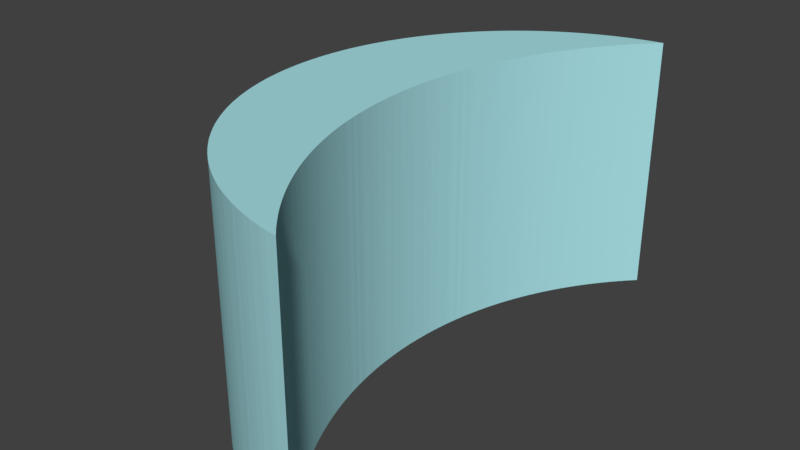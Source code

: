 # Source: concaveMirror.blend  (saved by Blender 2.79.0; exported with 4.5.12 LTS)
import bpy
from mathutils import Matrix  # noqa: F401  (used for matrix-valued properties, if any)

bpy.ops.wm.read_factory_settings(use_empty=True)
scene = bpy.context.scene
scene.name = 'Scene'

# ---- collections
col_collection_1 = bpy.data.collections.new('Collection 1'); scene.collection.children.link(col_collection_1)

# ---- materials (node trees are filled in below, after node groups)
mat_material_001 = bpy.data.materials.new('Material.001')
mat_material_001.alpha_threshold = 0.0
mat_material_001.use_transparent_shadow = False
mat_material_001.diffuse_color = (0.3977, 0.7546, 0.8, 1.0)
mat_material_001.roughness = 0.5
mat_material_001.specular_intensity = 0.6345

# ---- material node trees

# ---- world
world_world = bpy.data.worlds.new('World'); scene.world = world_world
world_world.color = (0.05088, 0.05088, 0.05088)
world_world.use_sun_shadow = False
world_world.sun_shadow_jitter_overblur = 0.0
world_world.cycles.sampling_method = 'MANUAL'

# ---- meshes
me_cylinder_002 = bpy.data.meshes.new('Cylinder.002')
me_cylinder_002.from_pydata([(-0.2793, -1.98, 1.0), (-0.3004, -1.977, 1.0), (-0.3004, -1.977, -1.0), (-0.2793, -1.98, -1.0), (-0.2793, 1.98, 1.0), (-0.3004, 1.977, 1.0), (-0.3252, 1.973, 1.0), (-0.35, 1.969, 1.0), (-0.3747, 1.965, 1.0), (-0.3994, 1.96, 1.0), (-0.424, 1.955, 1.0), (-0.4485, 1.949, 1.0), (-0.473, 1.943, 1.0), (-0.4973, 1.937, 1.0), (-0.5216, 1.931, 1.0), (-0.5459, 1.924, 1.0), (-0.57, 1.917, 1.0), (-0.594, 1.91, 1.0), (-0.618, 1.902, 1.0), (-0.6418, 1.894, 1.0), (-0.6656, 1.886, 1.0), (-0.6892, 1.877, 1.0), (-0.7128, 1.869, 1.0), (-0.7362, 1.86, 1.0), (-0.7595, 1.85, 1.0), (-0.7827, 1.84, 1.0), (-0.8058, 1.83, 1.0), (-0.8287, 1.82, 1.0), (-0.8515, 1.81, 1.0), (-0.8742, 1.799, 1.0), (-0.8967, 1.788, 1.0), (-0.9191, 1.776, 1.0), (-0.9414, 1.765, 1.0), (-0.9635, 1.753, 1.0), (-0.9854, 1.74, 1.0), (-1.007, 1.728, 1.0), (-1.029, 1.715, 1.0), (-1.05, 1.702, 1.0), (-1.072, 1.689, 1.0), (-1.093, 1.675, 1.0), (-1.114, 1.661, 1.0), (-1.135, 1.647, 1.0), (-1.155, 1.633, 1.0), (-1.176, 1.618, 1.0), (-1.196, 1.603, 1.0), (-1.216, 1.588, 1.0), (-1.236, 1.573, 1.0), (-1.255, 1.557, 1.0), (-1.275, 1.541, 1.0), (-1.294, 1.525, 1.0), (-1.313, 1.509, 1.0), (-1.332, 1.492, 1.0), (-1.351, 1.475, 1.0), (-1.369, 1.458, 1.0), (-1.387, 1.441, 1.0), (-1.405, 1.423, 1.0), (-1.423, 1.405, 1.0), (-1.441, 1.387, 1.0), (-1.458, 1.369, 1.0), (-1.475, 1.351, 1.0), (-1.492, 1.332, 1.0), (-1.508, 1.313, 1.0), (-1.525, 1.294, 1.0), (-1.541, 1.275, 1.0), (-1.557, 1.255, 1.0), (-1.573, 1.236, 1.0), (-1.588, 1.216, 1.0), (-1.603, 1.196, 1.0), (-1.618, 1.176, 1.0), (-1.633, 1.155, 1.0), (-1.647, 1.135, 1.0), (-1.661, 1.114, 1.0), (-1.675, 1.093, 1.0), (-1.689, 1.072, 1.0), (-1.702, 1.05, 1.0), (-1.715, 1.029, 1.0), (-1.728, 1.007, 1.0), (-1.74, 0.9855, 1.0), (-1.753, 0.9635, 1.0), (-1.765, 0.9414, 1.0), (-1.776, 0.9192, 1.0), (-1.788, 0.8968, 1.0), (-1.799, 0.8742, 1.0), (-1.81, 0.8516, 1.0), (-1.82, 0.8288, 1.0), (-1.83, 0.8058, 1.0), (-1.84, 0.7828, 1.0), (-1.85, 0.7596, 1.0), (-1.86, 0.7363, 1.0), (-1.869, 0.7128, 1.0), (-1.877, 0.6893, 1.0), (-1.886, 0.6657, 1.0), (-1.894, 0.6419, 1.0), (-1.902, 0.618, 1.0), (-1.91, 0.5941, 1.0), (-1.917, 0.57, 1.0), (-1.924, 0.5459, 1.0), (-1.931, 0.5217, 1.0), (-1.937, 0.4974, 1.0), (-1.943, 0.473, 1.0), (-1.949, 0.4486, 1.0), (-1.955, 0.424, 1.0), (-1.96, 0.3994, 1.0), (-1.965, 0.3748, 1.0), (-1.969, 0.3501, 1.0), (-1.973, 0.3253, 1.0), (-1.977, 0.3005, 1.0), (-1.981, 0.2756, 1.0), (-1.984, 0.2507, 1.0), (-1.987, 0.2257, 1.0), (-1.99, 0.2007, 1.0), (-1.992, 0.1757, 1.0), (-1.994, 0.1507, 1.0), (-1.996, 0.1256, 1.0), (-1.997, 0.1005, 1.0), (-1.999, 0.07538, 1.0), (-1.999, 0.05026, 1.0), (-2.0, 0.02514, 1.0), (-2.0, 2.885e-06, 1.0), (-2.0, -0.02513, 1.0), (-1.999, -0.05026, 1.0), (-1.999, -0.07538, 1.0), (-1.997, -0.1005, 1.0), (-1.996, -0.1256, 1.0), (-1.994, -0.1507, 1.0), (-1.992, -0.1757, 1.0), (-1.99, -0.2007, 1.0), (-1.987, -0.2257, 1.0), (-1.984, -0.2507, 1.0), (-1.981, -0.2756, 1.0), (-1.977, -0.3005, 1.0), (-1.973, -0.3253, 1.0), (-1.969, -0.35, 1.0), (-1.965, -0.3748, 1.0), (-1.96, -0.3994, 1.0), (-1.955, -0.424, 1.0), (-1.949, -0.4485, 1.0), (-1.943, -0.473, 1.0), (-1.937, -0.4974, 1.0), (-1.931, -0.5217, 1.0), (-1.924, -0.5459, 1.0), (-1.917, -0.57, 1.0), (-1.91, -0.5941, 1.0), (-1.902, -0.618, 1.0), (-1.894, -0.6419, 1.0), (-1.886, -0.6656, 1.0), (-1.877, -0.6893, 1.0), (-1.869, -0.7128, 1.0), (-1.86, -0.7363, 1.0), (-1.85, -0.7596, 1.0), (-1.84, -0.7828, 1.0), (-1.83, -0.8058, 1.0), (-1.82, -0.8288, 1.0), (-1.81, -0.8516, 1.0), (-1.799, -0.8742, 1.0), (-1.788, -0.8968, 1.0), (-1.776, -0.9192, 1.0), (-1.765, -0.9414, 1.0), (-1.753, -0.9635, 1.0), (-1.74, -0.9855, 1.0), (-1.728, -1.007, 1.0), (-1.715, -1.029, 1.0), (-1.702, -1.05, 1.0), (-1.689, -1.072, 1.0), (-1.675, -1.093, 1.0), (-1.661, -1.114, 1.0), (-1.647, -1.135, 1.0), (-1.633, -1.155, 1.0), (-1.618, -1.176, 1.0), (-1.603, -1.196, 1.0), (-1.588, -1.216, 1.0), (-1.573, -1.236, 1.0), (-1.557, -1.255, 1.0), (-1.541, -1.275, 1.0), (-1.525, -1.294, 1.0), (-1.508, -1.313, 1.0), (-1.492, -1.332, 1.0), (-1.475, -1.351, 1.0), (-1.458, -1.369, 1.0), (-1.441, -1.387, 1.0), (-1.423, -1.405, 1.0), (-1.405, -1.423, 1.0), (-1.387, -1.441, 1.0), (-1.369, -1.458, 1.0), (-1.351, -1.475, 1.0), (-1.332, -1.492, 1.0), (-1.313, -1.509, 1.0), (-1.294, -1.525, 1.0), (-1.275, -1.541, 1.0), (-1.255, -1.557, 1.0), (-1.236, -1.573, 1.0), (-1.216, -1.588, 1.0), (-1.196, -1.603, 1.0), (-1.176, -1.618, 1.0), (-1.155, -1.633, 1.0), (-1.135, -1.647, 1.0), (-1.114, -1.661, 1.0), (-1.093, -1.675, 1.0), (-1.072, -1.689, 1.0), (-1.05, -1.702, 1.0), (-1.029, -1.715, 1.0), (-1.007, -1.728, 1.0), (-0.9854, -1.74, 1.0), (-0.9635, -1.753, 1.0), (-0.9414, -1.765, 1.0), (-0.9191, -1.776, 1.0), (-0.8968, -1.788, 1.0), (-0.8742, -1.799, 1.0), (-0.8515, -1.81, 1.0), (-0.8287, -1.82, 1.0), (-0.8058, -1.83, 1.0), (-0.7827, -1.84, 1.0), (-0.7595, -1.85, 1.0), (-0.7362, -1.86, 1.0), (-0.7128, -1.869, 1.0), (-0.6893, -1.877, 1.0), (-0.6656, -1.886, 1.0), (-0.6419, -1.894, 1.0), (-0.618, -1.902, 1.0), (-0.5941, -1.91, 1.0), (-0.57, -1.917, 1.0), (-0.5459, -1.924, 1.0), (-0.5217, -1.931, 1.0), (-0.4974, -1.937, 1.0), (-0.473, -1.943, 1.0), (-0.4485, -1.949, 1.0), (-0.424, -1.955, 1.0), (-0.3994, -1.96, 1.0), (-0.3747, -1.965, 1.0), (-0.35, -1.969, 1.0), (-0.3253, -1.973, 1.0), (-0.2923, -1.967, 1.0), (-0.3168, -1.942, 1.0), (-0.3411, -1.917, 1.0), (-0.365, -1.891, 1.0), (-0.3886, -1.865, 1.0), (-0.4119, -1.838, 1.0), (-0.4348, -1.812, 1.0), (-0.4574, -1.785, 1.0), (-0.4797, -1.758, 1.0), (-0.5016, -1.73, 1.0), (-0.5232, -1.702, 1.0), (-0.5444, -1.674, 1.0), (-0.5652, -1.646, 1.0), (-0.5857, -1.617, 1.0), (-0.6059, -1.588, 1.0), (-0.6257, -1.559, 1.0), (-0.6451, -1.53, 1.0), (-0.6641, -1.5, 1.0), (-0.6828, -1.471, 1.0), (-0.7011, -1.44, 1.0), (-0.719, -1.41, 1.0), (-0.7365, -1.38, 1.0), (-0.7536, -1.349, 1.0), (-0.7704, -1.318, 1.0), (-0.7868, -1.287, 1.0), (-0.8027, -1.255, 1.0), (-0.8183, -1.224, 1.0), (-0.8335, -1.192, 1.0), (-0.8483, -1.16, 1.0), (-0.8627, -1.128, 1.0), (-0.8766, -1.096, 1.0), (-0.8902, -1.063, 1.0), (-0.9034, -1.031, 1.0), (-0.9161, -0.998, 1.0), (-0.9285, -0.965, 1.0), (-0.9404, -0.9319, 1.0), (-0.9519, -0.8987, 1.0), (-0.963, -0.8653, 1.0), (-0.9736, -0.8317, 1.0), (-0.9839, -0.7981, 1.0), (-0.9937, -0.7643, 1.0), (-1.003, -0.7304, 1.0), (-1.012, -0.6963, 1.0), (-1.021, -0.6622, 1.0), (-1.029, -0.628, 1.0), (-1.036, -0.5936, 1.0), (-1.044, -0.5592, 1.0), (-1.05, -0.5247, 1.0), (-1.057, -0.4901, 1.0), (-1.063, -0.4554, 1.0), (-1.068, -0.4206, 1.0), (-1.073, -0.3858, 1.0), (-1.078, -0.3509, 1.0), (-1.082, -0.316, 1.0), (-1.086, -0.281, 1.0), (-1.089, -0.246, 1.0), (-1.092, -0.2109, 1.0), (-1.094, -0.1758, 1.0), (-1.096, -0.1407, 1.0), (-1.098, -0.1055, 1.0), (-1.099, -0.07036, 1.0), (-1.1, -0.03518, 1.0), (-1.1, 4.039e-06, 1.0), (-1.1, 0.03519, 1.0), (-1.099, 0.07037, 1.0), (-1.098, 0.1055, 1.0), (-1.096, 0.1407, 1.0), (-1.094, 0.1758, 1.0), (-1.092, 0.2109, 1.0), (-1.089, 0.246, 1.0), (-1.086, 0.281, 1.0), (-1.082, 0.316, 1.0), (-1.078, 0.3509, 1.0), (-1.073, 0.3858, 1.0), (-1.068, 0.4206, 1.0), (-1.063, 0.4554, 1.0), (-1.057, 0.4901, 1.0), (-1.05, 0.5247, 1.0), (-1.044, 0.5592, 1.0), (-1.036, 0.5936, 1.0), (-1.029, 0.628, 1.0), (-1.021, 0.6622, 1.0), (-1.012, 0.6963, 1.0), (-1.003, 0.7304, 1.0), (-0.9937, 0.7643, 1.0), (-0.9839, 0.7981, 1.0), (-0.9736, 0.8317, 1.0), (-0.963, 0.8653, 1.0), (-0.9519, 0.8987, 1.0), (-0.9404, 0.9319, 1.0), (-0.9284, 0.965, 1.0), (-0.9161, 0.998, 1.0), (-0.9034, 1.031, 1.0), (-0.8902, 1.063, 1.0), (-0.8766, 1.096, 1.0), (-0.8627, 1.128, 1.0), (-0.8483, 1.16, 1.0), (-0.8335, 1.192, 1.0), (-0.8183, 1.224, 1.0), (-0.8027, 1.255, 1.0), (-0.7868, 1.287, 1.0), (-0.7704, 1.318, 1.0), (-0.7536, 1.349, 1.0), (-0.7365, 1.38, 1.0), (-0.719, 1.41, 1.0), (-0.7011, 1.44, 1.0), (-0.6828, 1.471, 1.0), (-0.6641, 1.5, 1.0), (-0.6451, 1.53, 1.0), (-0.6257, 1.559, 1.0), (-0.6059, 1.588, 1.0), (-0.5857, 1.617, 1.0), (-0.5652, 1.646, 1.0), (-0.5444, 1.674, 1.0), (-0.5232, 1.702, 1.0), (-0.5016, 1.73, 1.0), (-0.4797, 1.758, 1.0), (-0.4574, 1.785, 1.0), (-0.4348, 1.812, 1.0), (-0.4119, 1.838, 1.0), (-0.3886, 1.865, 1.0), (-0.365, 1.891, 1.0), (-0.3411, 1.917, 1.0), (-0.3168, 1.942, 1.0), (-0.2923, 1.967, 1.0), (-0.3253, -1.973, -1.0), (-0.35, -1.969, -1.0), (-0.3747, -1.965, -1.0), (-0.3994, -1.96, -1.0), (-0.424, -1.955, -1.0), (-0.4485, -1.949, -1.0), (-0.473, -1.943, -1.0), (-0.4974, -1.937, -1.0), (-0.5217, -1.931, -1.0), (-0.5459, -1.924, -1.0), (-0.57, -1.917, -1.0), (-0.5941, -1.91, -1.0), (-0.618, -1.902, -1.0), (-0.6419, -1.894, -1.0), (-0.6656, -1.886, -1.0), (-0.6893, -1.877, -1.0), (-0.7128, -1.869, -1.0), (-0.7362, -1.86, -1.0), (-0.7595, -1.85, -1.0), (-0.7827, -1.84, -1.0), (-0.8058, -1.83, -1.0), (-0.8287, -1.82, -1.0), (-0.8515, -1.81, -1.0), (-0.8742, -1.799, -1.0), (-0.8968, -1.788, -1.0), (-0.9191, -1.776, -1.0), (-0.9414, -1.765, -1.0), (-0.9635, -1.753, -1.0), (-0.9854, -1.74, -1.0), (-1.007, -1.728, -1.0), (-1.029, -1.715, -1.0), (-1.05, -1.702, -1.0), (-1.072, -1.689, -1.0), (-1.093, -1.675, -1.0), (-1.114, -1.661, -1.0), (-1.135, -1.647, -1.0), (-1.155, -1.633, -1.0), (-1.176, -1.618, -1.0), (-1.196, -1.603, -1.0), (-1.216, -1.588, -1.0), (-1.236, -1.573, -1.0), (-1.255, -1.557, -1.0), (-1.275, -1.541, -1.0), (-1.294, -1.525, -1.0), (-1.313, -1.509, -1.0), (-1.332, -1.492, -1.0), (-1.351, -1.475, -1.0), (-1.369, -1.458, -1.0), (-1.387, -1.441, -1.0), (-1.405, -1.423, -1.0), (-1.423, -1.405, -1.0), (-1.441, -1.387, -1.0), (-1.458, -1.369, -1.0), (-1.475, -1.351, -1.0), (-1.492, -1.332, -1.0), (-1.508, -1.313, -1.0), (-1.525, -1.294, -1.0), (-1.541, -1.275, -1.0), (-1.557, -1.255, -1.0), (-1.573, -1.236, -1.0), (-1.588, -1.216, -1.0), (-1.603, -1.196, -1.0), (-1.618, -1.176, -1.0), (-1.633, -1.155, -1.0), (-1.647, -1.135, -1.0), (-1.661, -1.114, -1.0), (-1.675, -1.093, -1.0), (-1.689, -1.072, -1.0), (-1.702, -1.05, -1.0), (-1.715, -1.029, -1.0), (-1.728, -1.007, -1.0), (-1.74, -0.9855, -1.0), (-1.753, -0.9635, -1.0), (-1.765, -0.9414, -1.0), (-1.776, -0.9192, -1.0), (-1.788, -0.8968, -1.0), (-1.799, -0.8742, -1.0), (-1.81, -0.8516, -1.0), (-1.82, -0.8288, -1.0), (-1.83, -0.8058, -1.0), (-1.84, -0.7828, -1.0), (-1.85, -0.7596, -1.0), (-1.86, -0.7363, -1.0), (-1.869, -0.7128, -1.0), (-1.877, -0.6893, -1.0), (-1.886, -0.6656, -1.0), (-1.894, -0.6419, -1.0), (-1.902, -0.618, -1.0), (-1.91, -0.5941, -1.0), (-1.917, -0.57, -1.0), (-1.924, -0.5459, -1.0), (-1.931, -0.5217, -1.0), (-1.937, -0.4974, -1.0), (-1.943, -0.473, -1.0), (-1.949, -0.4485, -1.0), (-1.955, -0.424, -1.0), (-1.96, -0.3994, -1.0), (-1.965, -0.3748, -1.0), (-1.969, -0.35, -1.0), (-1.973, -0.3253, -1.0), (-1.977, -0.3005, -1.0), (-1.981, -0.2756, -1.0), (-1.984, -0.2507, -1.0), (-1.987, -0.2257, -1.0), (-1.99, -0.2007, -1.0), (-1.992, -0.1757, -1.0), (-1.994, -0.1507, -1.0), (-1.996, -0.1256, -1.0), (-1.997, -0.1005, -1.0), (-1.999, -0.07538, -1.0), (-1.999, -0.05026, -1.0), (-2.0, -0.02513, -1.0), (-2.0, 2.885e-06, -1.0), (-2.0, 0.02514, -1.0), (-1.999, 0.05026, -1.0), (-1.999, 0.07538, -1.0), (-1.997, 0.1005, -1.0), (-1.996, 0.1256, -1.0), (-1.994, 0.1507, -1.0), (-1.992, 0.1757, -1.0), (-1.99, 0.2007, -1.0), (-1.987, 0.2257, -1.0), (-1.984, 0.2507, -1.0), (-1.981, 0.2756, -1.0), (-1.977, 0.3005, -1.0), (-1.973, 0.3253, -1.0), (-1.969, 0.3501, -1.0), (-1.965, 0.3748, -1.0), (-1.96, 0.3994, -1.0), (-1.955, 0.424, -1.0), (-1.949, 0.4486, -1.0), (-1.943, 0.473, -1.0), (-1.937, 0.4974, -1.0), (-1.931, 0.5217, -1.0), (-1.924, 0.5459, -1.0), (-1.917, 0.57, -1.0), (-1.91, 0.5941, -1.0), (-1.902, 0.618, -1.0), (-1.894, 0.6419, -1.0), (-1.886, 0.6657, -1.0), (-1.877, 0.6893, -1.0), (-1.869, 0.7128, -1.0), (-1.86, 0.7363, -1.0), (-1.85, 0.7596, -1.0), (-1.84, 0.7828, -1.0), (-1.83, 0.8058, -1.0), (-1.82, 0.8288, -1.0), (-1.81, 0.8516, -1.0), (-1.799, 0.8742, -1.0), (-1.788, 0.8968, -1.0), (-1.776, 0.9192, -1.0), (-1.765, 0.9414, -1.0), (-1.753, 0.9635, -1.0), (-1.74, 0.9855, -1.0), (-1.728, 1.007, -1.0), (-1.715, 1.029, -1.0), (-1.702, 1.05, -1.0), (-1.689, 1.072, -1.0), (-1.675, 1.093, -1.0), (-1.661, 1.114, -1.0), (-1.647, 1.135, -1.0), (-1.633, 1.155, -1.0), (-1.618, 1.176, -1.0), (-1.603, 1.196, -1.0), (-1.588, 1.216, -1.0), (-1.573, 1.236, -1.0), (-1.557, 1.255, -1.0), (-1.541, 1.275, -1.0), (-1.525, 1.294, -1.0), (-1.508, 1.313, -1.0), (-1.492, 1.332, -1.0), (-1.475, 1.351, -1.0), (-1.458, 1.369, -1.0), (-1.441, 1.387, -1.0), (-1.423, 1.405, -1.0), (-1.405, 1.423, -1.0), (-1.387, 1.441, -1.0), (-1.369, 1.458, -1.0), (-1.351, 1.475, -1.0), (-1.332, 1.492, -1.0), (-1.313, 1.509, -1.0), (-1.294, 1.525, -1.0), (-1.275, 1.541, -1.0), (-1.255, 1.557, -1.0), (-1.236, 1.573, -1.0), (-1.216, 1.588, -1.0), (-1.196, 1.603, -1.0), (-1.176, 1.618, -1.0), (-1.155, 1.633, -1.0), (-1.135, 1.647, -1.0), (-1.114, 1.661, -1.0), (-1.093, 1.675, -1.0), (-1.072, 1.689, -1.0), (-1.05, 1.702, -1.0), (-1.029, 1.715, -1.0), (-1.007, 1.728, -1.0), (-0.9854, 1.74, -1.0), (-0.9635, 1.753, -1.0), (-0.9414, 1.765, -1.0), (-0.9191, 1.776, -1.0), (-0.8967, 1.788, -1.0), (-0.8742, 1.799, -1.0), (-0.8515, 1.81, -1.0), (-0.8287, 1.82, -1.0), (-0.8058, 1.83, -1.0), (-0.7827, 1.84, -1.0), (-0.7595, 1.85, -1.0), (-0.7362, 1.86, -1.0), (-0.7128, 1.869, -1.0), (-0.6892, 1.877, -1.0), (-0.6656, 1.886, -1.0), (-0.6418, 1.894, -1.0), (-0.618, 1.902, -1.0), (-0.594, 1.91, -1.0), (-0.57, 1.917, -1.0), (-0.5459, 1.924, -1.0), (-0.5216, 1.931, -1.0), (-0.4973, 1.937, -1.0), (-0.473, 1.943, -1.0), (-0.4485, 1.949, -1.0), (-0.424, 1.955, -1.0), (-0.3994, 1.96, -1.0), (-0.3747, 1.965, -1.0), (-0.35, 1.969, -1.0), (-0.3252, 1.973, -1.0), (-0.3004, 1.977, -1.0), (-0.2793, 1.98, -1.0), (-0.2923, 1.967, -1.0), (-0.3168, 1.942, -1.0), (-0.3411, 1.917, -1.0), (-0.365, 1.891, -1.0), (-0.3886, 1.865, -1.0), (-0.4119, 1.838, -1.0), (-0.4348, 1.812, -1.0), (-0.4574, 1.785, -1.0), (-0.4797, 1.758, -1.0), (-0.5016, 1.73, -1.0), (-0.5232, 1.702, -1.0), (-0.5444, 1.674, -1.0), (-0.5652, 1.646, -1.0), (-0.5857, 1.617, -1.0), (-0.6059, 1.588, -1.0), (-0.6257, 1.559, -1.0), (-0.6451, 1.53, -1.0), (-0.6641, 1.5, -1.0), (-0.6828, 1.471, -1.0), (-0.7011, 1.44, -1.0), (-0.719, 1.41, -1.0), (-0.7365, 1.38, -1.0), (-0.7536, 1.349, -1.0), (-0.7704, 1.318, -1.0), (-0.7868, 1.287, -1.0), (-0.8027, 1.255, -1.0), (-0.8183, 1.224, -1.0), (-0.8335, 1.192, -1.0), (-0.8483, 1.16, -1.0), (-0.8627, 1.128, -1.0), (-0.8766, 1.096, -1.0), (-0.8902, 1.063, -1.0), (-0.9034, 1.031, -1.0), (-0.9161, 0.998, -1.0), (-0.9284, 0.965, -1.0), (-0.9404, 0.9319, -1.0), (-0.9519, 0.8987, -1.0), (-0.963, 0.8653, -1.0), (-0.9736, 0.8317, -1.0), (-0.9839, 0.7981, -1.0), (-0.9937, 0.7643, -1.0), (-1.003, 0.7304, -1.0), (-1.012, 0.6963, -1.0), (-1.021, 0.6622, -1.0), (-1.029, 0.628, -1.0), (-1.036, 0.5936, -1.0), (-1.044, 0.5592, -1.0), (-1.05, 0.5247, -1.0), (-1.057, 0.4901, -1.0), (-1.063, 0.4554, -1.0), (-1.068, 0.4206, -1.0), (-1.073, 0.3858, -1.0), (-1.078, 0.3509, -1.0), (-1.082, 0.316, -1.0), (-1.086, 0.281, -1.0), (-1.089, 0.246, -1.0), (-1.092, 0.2109, -1.0), (-1.094, 0.1758, -1.0), (-1.096, 0.1407, -1.0), (-1.098, 0.1055, -1.0), (-1.099, 0.07037, -1.0), (-1.1, 0.03519, -1.0), (-1.1, 4.039e-06, -1.0), (-1.1, -0.03518, -1.0), (-1.099, -0.07036, -1.0), (-1.098, -0.1055, -1.0), (-1.096, -0.1407, -1.0), (-1.094, -0.1758, -1.0), (-1.092, -0.2109, -1.0), (-1.089, -0.246, -1.0), (-1.086, -0.281, -1.0), (-1.082, -0.316, -1.0), (-1.078, -0.3509, -1.0), (-1.073, -0.3858, -1.0), (-1.068, -0.4206, -1.0), (-1.063, -0.4554, -1.0), (-1.057, -0.4901, -1.0), (-1.05, -0.5247, -1.0), (-1.044, -0.5592, -1.0), (-1.036, -0.5936, -1.0), (-1.029, -0.628, -1.0), (-1.021, -0.6622, -1.0), (-1.012, -0.6963, -1.0), (-1.003, -0.7304, -1.0), (-0.9937, -0.7643, -1.0), (-0.9839, -0.7981, -1.0), (-0.9736, -0.8317, -1.0), (-0.963, -0.8653, -1.0), (-0.9519, -0.8987, -1.0), (-0.9404, -0.9319, -1.0), (-0.9285, -0.965, -1.0), (-0.9161, -0.998, -1.0), (-0.9034, -1.031, -1.0), (-0.8902, -1.063, -1.0), (-0.8766, -1.096, -1.0), (-0.8627, -1.128, -1.0), (-0.8483, -1.16, -1.0), (-0.8335, -1.192, -1.0), (-0.8183, -1.224, -1.0), (-0.8027, -1.255, -1.0), (-0.7868, -1.287, -1.0), (-0.7704, -1.318, -1.0), (-0.7536, -1.349, -1.0), (-0.7365, -1.38, -1.0), (-0.719, -1.41, -1.0), (-0.7011, -1.44, -1.0), (-0.6828, -1.471, -1.0), (-0.6641, -1.5, -1.0), (-0.6451, -1.53, -1.0), (-0.6257, -1.559, -1.0), (-0.6059, -1.588, -1.0), (-0.5857, -1.617, -1.0), (-0.5652, -1.646, -1.0), (-0.5444, -1.674, -1.0), (-0.5232, -1.702, -1.0), (-0.5016, -1.73, -1.0), (-0.4797, -1.758, -1.0), (-0.4574, -1.785, -1.0), (-0.4348, -1.812, -1.0), (-0.4119, -1.838, -1.0), (-0.3886, -1.865, -1.0), (-0.365, -1.891, -1.0), (-0.3411, -1.917, -1.0), (-0.3168, -1.942, -1.0), (-0.2923, -1.967, -1.0)], [], [(0, 1, 2, 3), (4, 5, 6, 7, 8, 9, 10, 11, 12, 13, 14, 15, 16, 17, 18, 19, 20, 21, 22, 23, 24, 25, 26, 27, 28, 29, 30, 31, 32, 33, 34, 35, 36, 37, 38, 39, 40, 41, 42, 43, 44, 45, 46, 47, 48, 49, 50, 51, 52, 53, 54, 55, 56, 57, 58, 59, 60, 61, 62, 63, 64, 65, 66, 67, 68, 69, 70, 71, 72, 73, 74, 75, 76, 77, 78, 79, 80, 81, 82, 83, 84, 85, 86, 87, 88, 89, 90, 91, 92, 93, 94, 95, 96, 97, 98, 99, 100, 101, 102, 103, 104, 105, 106, 107, 108, 109, 110, 111, 112, 113, 114, 115, 116, 117, 118, 119, 120, 121, 122, 123, 124, 125, 126, 127, 128, 129, 130, 131, 132, 133, 134, 135, 136, 137, 138, 139, 140, 141, 142, 143, 144, 145, 146, 147, 148, 149, 150, 151, 152, 153, 154, 155, 156, 157, 158, 159, 160, 161, 162, 163, 164, 165, 166, 167, 168, 169, 170, 171, 172, 173, 174, 175, 176, 177, 178, 179, 180, 181, 182, 183, 184, 185, 186, 187, 188, 189, 190, 191, 192, 193, 194, 195, 196, 197, 198, 199, 200, 201, 202, 203, 204, 205, 206, 207, 208, 209, 210, 211, 212, 213, 214, 215, 216, 217, 218, 219, 220, 221, 222, 223, 224, 225, 226, 227, 228, 229, 230, 1, 0, 231, 232, 233, 234, 235, 236, 237, 238, 239, 240, 241, 242, 243, 244, 245, 246, 247, 248, 249, 250, 251, 252, 253, 254, 255, 256, 257, 258, 259, 260, 261, 262, 263, 264, 265, 266, 267, 268, 269, 270, 271, 272, 273, 274, 275, 276, 277, 278, 279, 280, 281, 282, 283, 284, 285, 286, 287, 288, 289, 290, 291, 292, 293, 294, 295, 296, 297, 298, 299, 300, 301, 302, 303, 304, 305, 306, 307, 308, 309, 310, 311, 312, 313, 314, 315, 316, 317, 318, 319, 320, 321, 322, 323, 324, 325, 326, 327, 328, 329, 330, 331, 332, 333, 334, 335, 336, 337, 338, 339, 340, 341, 342, 343, 344, 345, 346, 347, 348, 349, 350, 351, 352, 353, 354, 355), (2, 1, 230, 356), (3, 2, 356, 357, 358, 359, 360, 361, 362, 363, 364, 365, 366, 367, 368, 369, 370, 371, 372, 373, 374, 375, 376, 377, 378, 379, 380, 381, 382, 383, 384, 385, 386, 387, 388, 389, 390, 391, 392, 393, 394, 395, 396, 397, 398, 399, 400, 401, 402, 403, 404, 405, 406, 407, 408, 409, 410, 411, 412, 413, 414, 415, 416, 417, 418, 419, 420, 421, 422, 423, 424, 425, 426, 427, 428, 429, 430, 431, 432, 433, 434, 435, 436, 437, 438, 439, 440, 441, 442, 443, 444, 445, 446, 447, 448, 449, 450, 451, 452, 453, 454, 455, 456, 457, 458, 459, 460, 461, 462, 463, 464, 465, 466, 467, 468, 469, 470, 471, 472, 473, 474, 475, 476, 477, 478, 479, 480, 481, 482, 483, 484, 485, 486, 487, 488, 489, 490, 491, 492, 493, 494, 495, 496, 497, 498, 499, 500, 501, 502, 503, 504, 505, 506, 507, 508, 509, 510, 511, 512, 513, 514, 515, 516, 517, 518, 519, 520, 521, 522, 523, 524, 525, 526, 527, 528, 529, 530, 531, 532, 533, 534, 535, 536, 537, 538, 539, 540, 541, 542, 543, 544, 545, 546, 547, 548, 549, 550, 551, 552, 553, 554, 555, 556, 557, 558, 559, 560, 561, 562, 563, 564, 565, 566, 567, 568, 569, 570, 571, 572, 573, 574, 575, 576, 577, 578, 579, 580, 581, 582, 583, 584, 585, 586, 587, 588, 589, 590, 591, 592, 593, 594, 595, 596, 597, 598, 599, 600, 601, 602, 603, 604, 605, 606, 607, 608, 609, 610, 611, 612, 613, 614, 615, 616, 617, 618, 619, 620, 621, 622, 623, 624, 625, 626, 627, 628, 629, 630, 631, 632, 633, 634, 635, 636, 637, 638, 639, 640, 641, 642, 643, 644, 645, 646, 647, 648, 649, 650, 651, 652, 653, 654, 655, 656, 657, 658, 659, 660, 661, 662, 663, 664, 665, 666, 667, 668, 669, 670, 671, 672, 673, 674, 675, 676, 677, 678, 679, 680, 681, 682, 683, 684, 685, 686, 687, 688, 689, 690, 691, 692, 693, 694, 695, 696, 697, 698, 699, 700, 701, 702, 703, 704, 705, 706, 707), (582, 581, 5, 4), (580, 6, 5, 581), (579, 7, 6, 580), (578, 8, 7, 579), (577, 9, 8, 578), (576, 10, 9, 577), (575, 11, 10, 576), (574, 12, 11, 575), (573, 13, 12, 574), (572, 14, 13, 573), (571, 15, 14, 572), (570, 16, 15, 571), (569, 17, 16, 570), (568, 18, 17, 569), (567, 19, 18, 568), (566, 20, 19, 567), (565, 21, 20, 566), (564, 22, 21, 565), (563, 23, 22, 564), (562, 24, 23, 563), (561, 25, 24, 562), (560, 26, 25, 561), (559, 27, 26, 560), (558, 28, 27, 559), (557, 29, 28, 558), (556, 30, 29, 557), (555, 31, 30, 556), (554, 32, 31, 555), (553, 33, 32, 554), (552, 34, 33, 553), (551, 35, 34, 552), (550, 36, 35, 551), (549, 37, 36, 550), (548, 38, 37, 549), (547, 39, 38, 548), (546, 40, 39, 547), (545, 41, 40, 546), (544, 42, 41, 545), (543, 43, 42, 544), (542, 44, 43, 543), (541, 45, 44, 542), (540, 46, 45, 541), (539, 47, 46, 540), (538, 48, 47, 539), (537, 49, 48, 538), (536, 50, 49, 537), (535, 51, 50, 536), (534, 52, 51, 535), (533, 53, 52, 534), (532, 54, 53, 533), (531, 55, 54, 532), (530, 56, 55, 531), (529, 57, 56, 530), (528, 58, 57, 529), (527, 59, 58, 528), (526, 60, 59, 527), (525, 61, 60, 526), (524, 62, 61, 525), (523, 63, 62, 524), (522, 64, 63, 523), (521, 65, 64, 522), (520, 66, 65, 521), (519, 67, 66, 520), (518, 68, 67, 519), (517, 69, 68, 518), (516, 70, 69, 517), (515, 71, 70, 516), (514, 72, 71, 515), (513, 73, 72, 514), (512, 74, 73, 513), (511, 75, 74, 512), (510, 76, 75, 511), (509, 77, 76, 510), (508, 78, 77, 509), (507, 79, 78, 508), (506, 80, 79, 507), (505, 81, 80, 506), (504, 82, 81, 505), (503, 83, 82, 504), (502, 84, 83, 503), (501, 85, 84, 502), (500, 86, 85, 501), (499, 87, 86, 500), (498, 88, 87, 499), (497, 89, 88, 498), (496, 90, 89, 497), (495, 91, 90, 496), (494, 92, 91, 495), (493, 93, 92, 494), (492, 94, 93, 493), (491, 95, 94, 492), (490, 96, 95, 491), (489, 97, 96, 490), (488, 98, 97, 489), (487, 99, 98, 488), (486, 100, 99, 487), (485, 101, 100, 486), (484, 102, 101, 485), (483, 103, 102, 484), (482, 104, 103, 483), (481, 105, 104, 482), (480, 106, 105, 481), (479, 107, 106, 480), (478, 108, 107, 479), (477, 109, 108, 478), (476, 110, 109, 477), (475, 111, 110, 476), (474, 112, 111, 475), (473, 113, 112, 474), (472, 114, 113, 473), (471, 115, 114, 472), (470, 116, 115, 471), (469, 117, 116, 470), (468, 118, 117, 469), (467, 119, 118, 468), (466, 120, 119, 467), (465, 121, 120, 466), (464, 122, 121, 465), (463, 123, 122, 464), (462, 124, 123, 463), (461, 125, 124, 462), (460, 126, 125, 461), (459, 127, 126, 460), (458, 128, 127, 459), (457, 129, 128, 458), (456, 130, 129, 457), (455, 131, 130, 456), (454, 132, 131, 455), (453, 133, 132, 454), (452, 134, 133, 453), (451, 135, 134, 452), (450, 136, 135, 451), (449, 137, 136, 450), (448, 138, 137, 449), (447, 139, 138, 448), (446, 140, 139, 447), (445, 141, 140, 446), (444, 142, 141, 445), (443, 143, 142, 444), (442, 144, 143, 443), (441, 145, 144, 442), (440, 146, 145, 441), (439, 147, 146, 440), (438, 148, 147, 439), (437, 149, 148, 438), (436, 150, 149, 437), (435, 151, 150, 436), (434, 152, 151, 435), (433, 153, 152, 434), (432, 154, 153, 433), (431, 155, 154, 432), (430, 156, 155, 431), (429, 157, 156, 430), (428, 158, 157, 429), (427, 159, 158, 428), (426, 160, 159, 427), (425, 161, 160, 426), (424, 162, 161, 425), (423, 163, 162, 424), (422, 164, 163, 423), (421, 165, 164, 422), (420, 166, 165, 421), (419, 167, 166, 420), (418, 168, 167, 419), (417, 169, 168, 418), (416, 170, 169, 417), (415, 171, 170, 416), (414, 172, 171, 415), (413, 173, 172, 414), (412, 174, 173, 413), (411, 175, 174, 412), (410, 176, 175, 411), (409, 177, 176, 410), (408, 178, 177, 409), (407, 179, 178, 408), (406, 180, 179, 407), (405, 181, 180, 406), (404, 182, 181, 405), (403, 183, 182, 404), (402, 184, 183, 403), (401, 185, 184, 402), (400, 186, 185, 401), (399, 187, 186, 400), (398, 188, 187, 399), (397, 189, 188, 398), (396, 190, 189, 397), (395, 191, 190, 396), (394, 192, 191, 395), (393, 193, 192, 394), (392, 194, 193, 393), (391, 195, 194, 392), (390, 196, 195, 391), (389, 197, 196, 390), (388, 198, 197, 389), (387, 199, 198, 388), (386, 200, 199, 387), (385, 201, 200, 386), (384, 202, 201, 385), (383, 203, 202, 384), (382, 204, 203, 383), (381, 205, 204, 382), (380, 206, 205, 381), (379, 207, 206, 380), (378, 208, 207, 379), (377, 209, 208, 378), (376, 210, 209, 377), (375, 211, 210, 376), (374, 212, 211, 375), (373, 213, 212, 374), (372, 214, 213, 373), (371, 215, 214, 372), (370, 216, 215, 371), (369, 217, 216, 370), (368, 218, 217, 369), (367, 219, 218, 368), (366, 220, 219, 367), (365, 221, 220, 366), (364, 222, 221, 365), (363, 223, 222, 364), (362, 224, 223, 363), (361, 225, 224, 362), (360, 226, 225, 361), (359, 227, 226, 360), (358, 228, 227, 359), (357, 229, 228, 358), (356, 230, 229, 357), (0, 3, 707, 231), (707, 706, 232, 231), (706, 705, 233, 232), (705, 704, 234, 233), (704, 703, 235, 234), (703, 702, 236, 235), (702, 701, 237, 236), (701, 700, 238, 237), (700, 699, 239, 238), (699, 698, 240, 239), (698, 697, 241, 240), (697, 696, 242, 241), (696, 695, 243, 242), (695, 694, 244, 243), (694, 693, 245, 244), (693, 692, 246, 245), (692, 691, 247, 246), (691, 690, 248, 247), (690, 689, 249, 248), (689, 688, 250, 249), (688, 687, 251, 250), (687, 686, 252, 251), (686, 685, 253, 252), (685, 684, 254, 253), (684, 683, 255, 254), (683, 682, 256, 255), (682, 681, 257, 256), (681, 680, 258, 257), (680, 679, 259, 258), (679, 678, 260, 259), (678, 677, 261, 260), (677, 676, 262, 261), (676, 675, 263, 262), (675, 674, 264, 263), (674, 673, 265, 264), (673, 672, 266, 265), (672, 671, 267, 266), (671, 670, 268, 267), (670, 669, 269, 268), (669, 668, 270, 269), (668, 667, 271, 270), (667, 666, 272, 271), (666, 665, 273, 272), (665, 664, 274, 273), (664, 663, 275, 274), (663, 662, 276, 275), (662, 661, 277, 276), (661, 660, 278, 277), (660, 659, 279, 278), (659, 658, 280, 279), (658, 657, 281, 280), (657, 656, 282, 281), (656, 655, 283, 282), (655, 654, 284, 283), (654, 653, 285, 284), (653, 652, 286, 285), (652, 651, 287, 286), (651, 650, 288, 287), (650, 649, 289, 288), (649, 648, 290, 289), (648, 647, 291, 290), (647, 646, 292, 291), (646, 645, 293, 292), (645, 644, 294, 293), (644, 643, 295, 294), (643, 642, 296, 295), (642, 641, 297, 296), (641, 640, 298, 297), (640, 639, 299, 298), (639, 638, 300, 299), (638, 637, 301, 300), (637, 636, 302, 301), (636, 635, 303, 302), (635, 634, 304, 303), (634, 633, 305, 304), (633, 632, 306, 305), (632, 631, 307, 306), (631, 630, 308, 307), (630, 629, 309, 308), (629, 628, 310, 309), (628, 627, 311, 310), (627, 626, 312, 311), (626, 625, 313, 312), (625, 624, 314, 313), (624, 623, 315, 314), (623, 622, 316, 315), (622, 621, 317, 316), (621, 620, 318, 317), (620, 619, 319, 318), (619, 618, 320, 319), (618, 617, 321, 320), (617, 616, 322, 321), (616, 615, 323, 322), (615, 614, 324, 323), (614, 613, 325, 324), (613, 612, 326, 325), (612, 611, 327, 326), (611, 610, 328, 327), (610, 609, 329, 328), (609, 608, 330, 329), (608, 607, 331, 330), (607, 606, 332, 331), (606, 605, 333, 332), (605, 604, 334, 333), (604, 603, 335, 334), (603, 602, 336, 335), (602, 601, 337, 336), (601, 600, 338, 337), (600, 599, 339, 338), (599, 598, 340, 339), (598, 597, 341, 340), (597, 596, 342, 341), (596, 595, 343, 342), (595, 594, 344, 343), (594, 593, 345, 344), (593, 592, 346, 345), (592, 591, 347, 346), (591, 590, 348, 347), (590, 589, 349, 348), (589, 588, 350, 349), (588, 587, 351, 350), (587, 586, 352, 351), (586, 585, 353, 352), (585, 584, 354, 353), (584, 583, 355, 354), (582, 4, 355, 583)])
me_cylinder_002.materials.append(mat_material_001)
me_cylinder_002.use_remesh_preserve_volume = False
me_cylinder_002.use_remesh_preserve_attributes = False
me_cylinder_002.use_mirror_vertex_groups = False
me_cylinder_002.update()

# ---- objects
ob_cylinder = bpy.data.objects.new('Cylinder', me_cylinder_002)

# ---- transforms, parenting, visibility, modifiers, constraints
ob_cylinder.location = (0.0, 0.0, 0.0)
ob_cylinder.lineart.crease_threshold = 0.0

# ---- collection membership
col_collection_1.objects.link(ob_cylinder)

# ---- scene / render settings (as saved in the file)
scene.frame_start = 1; scene.frame_end = 250; scene.frame_set(1)
scene.render.engine = 'BLENDER_EEVEE_NEXT'
scene.render.resolution_percentage = 50
scene.render.dither_intensity = 0.0
scene.cycles.use_denoising = False
scene.cycles.samples = 128
scene.cycles.sampling_pattern = 'TABULATED_SOBOL'
scene.cycles.use_adaptive_sampling = False
scene.cycles.use_light_tree = False
scene.cycles.blur_glossy = 0.0
scene.cycles.sample_clamp_indirect = 0.0
scene.view_settings.view_transform = 'Standard'
bpy.context.view_layer.update()

# ---- added for rendering (the .blend has no active camera and no usable light): camera, sun
cam_auto = bpy.data.cameras.new('AutoCamera')
cam_auto.lens = 50.0
cam_auto.sensor_width = 36.0
cam_auto.clip_end = 1000.0
ob_auto_camera = bpy.data.objects.new('AutoCamera', cam_auto)
scene.collection.objects.link(ob_auto_camera)
ob_auto_camera.location = (3.26348, -5.28379, 3.52252)
ob_auto_camera.rotation_euler = (1.09748, -7.21219e-08, 0.694738)
scene.camera = ob_auto_camera
light_auto_sun = bpy.data.lights.new('AutoSun', 'SUN')
light_auto_sun.energy = 3.0
light_auto_sun.angle = 0.0523599
ob_auto_sun = bpy.data.objects.new('AutoSun', light_auto_sun)
scene.collection.objects.link(ob_auto_sun)
ob_auto_sun.rotation_euler = (0.872665, 0.174533, 0.523599)
bpy.context.view_layer.update()
